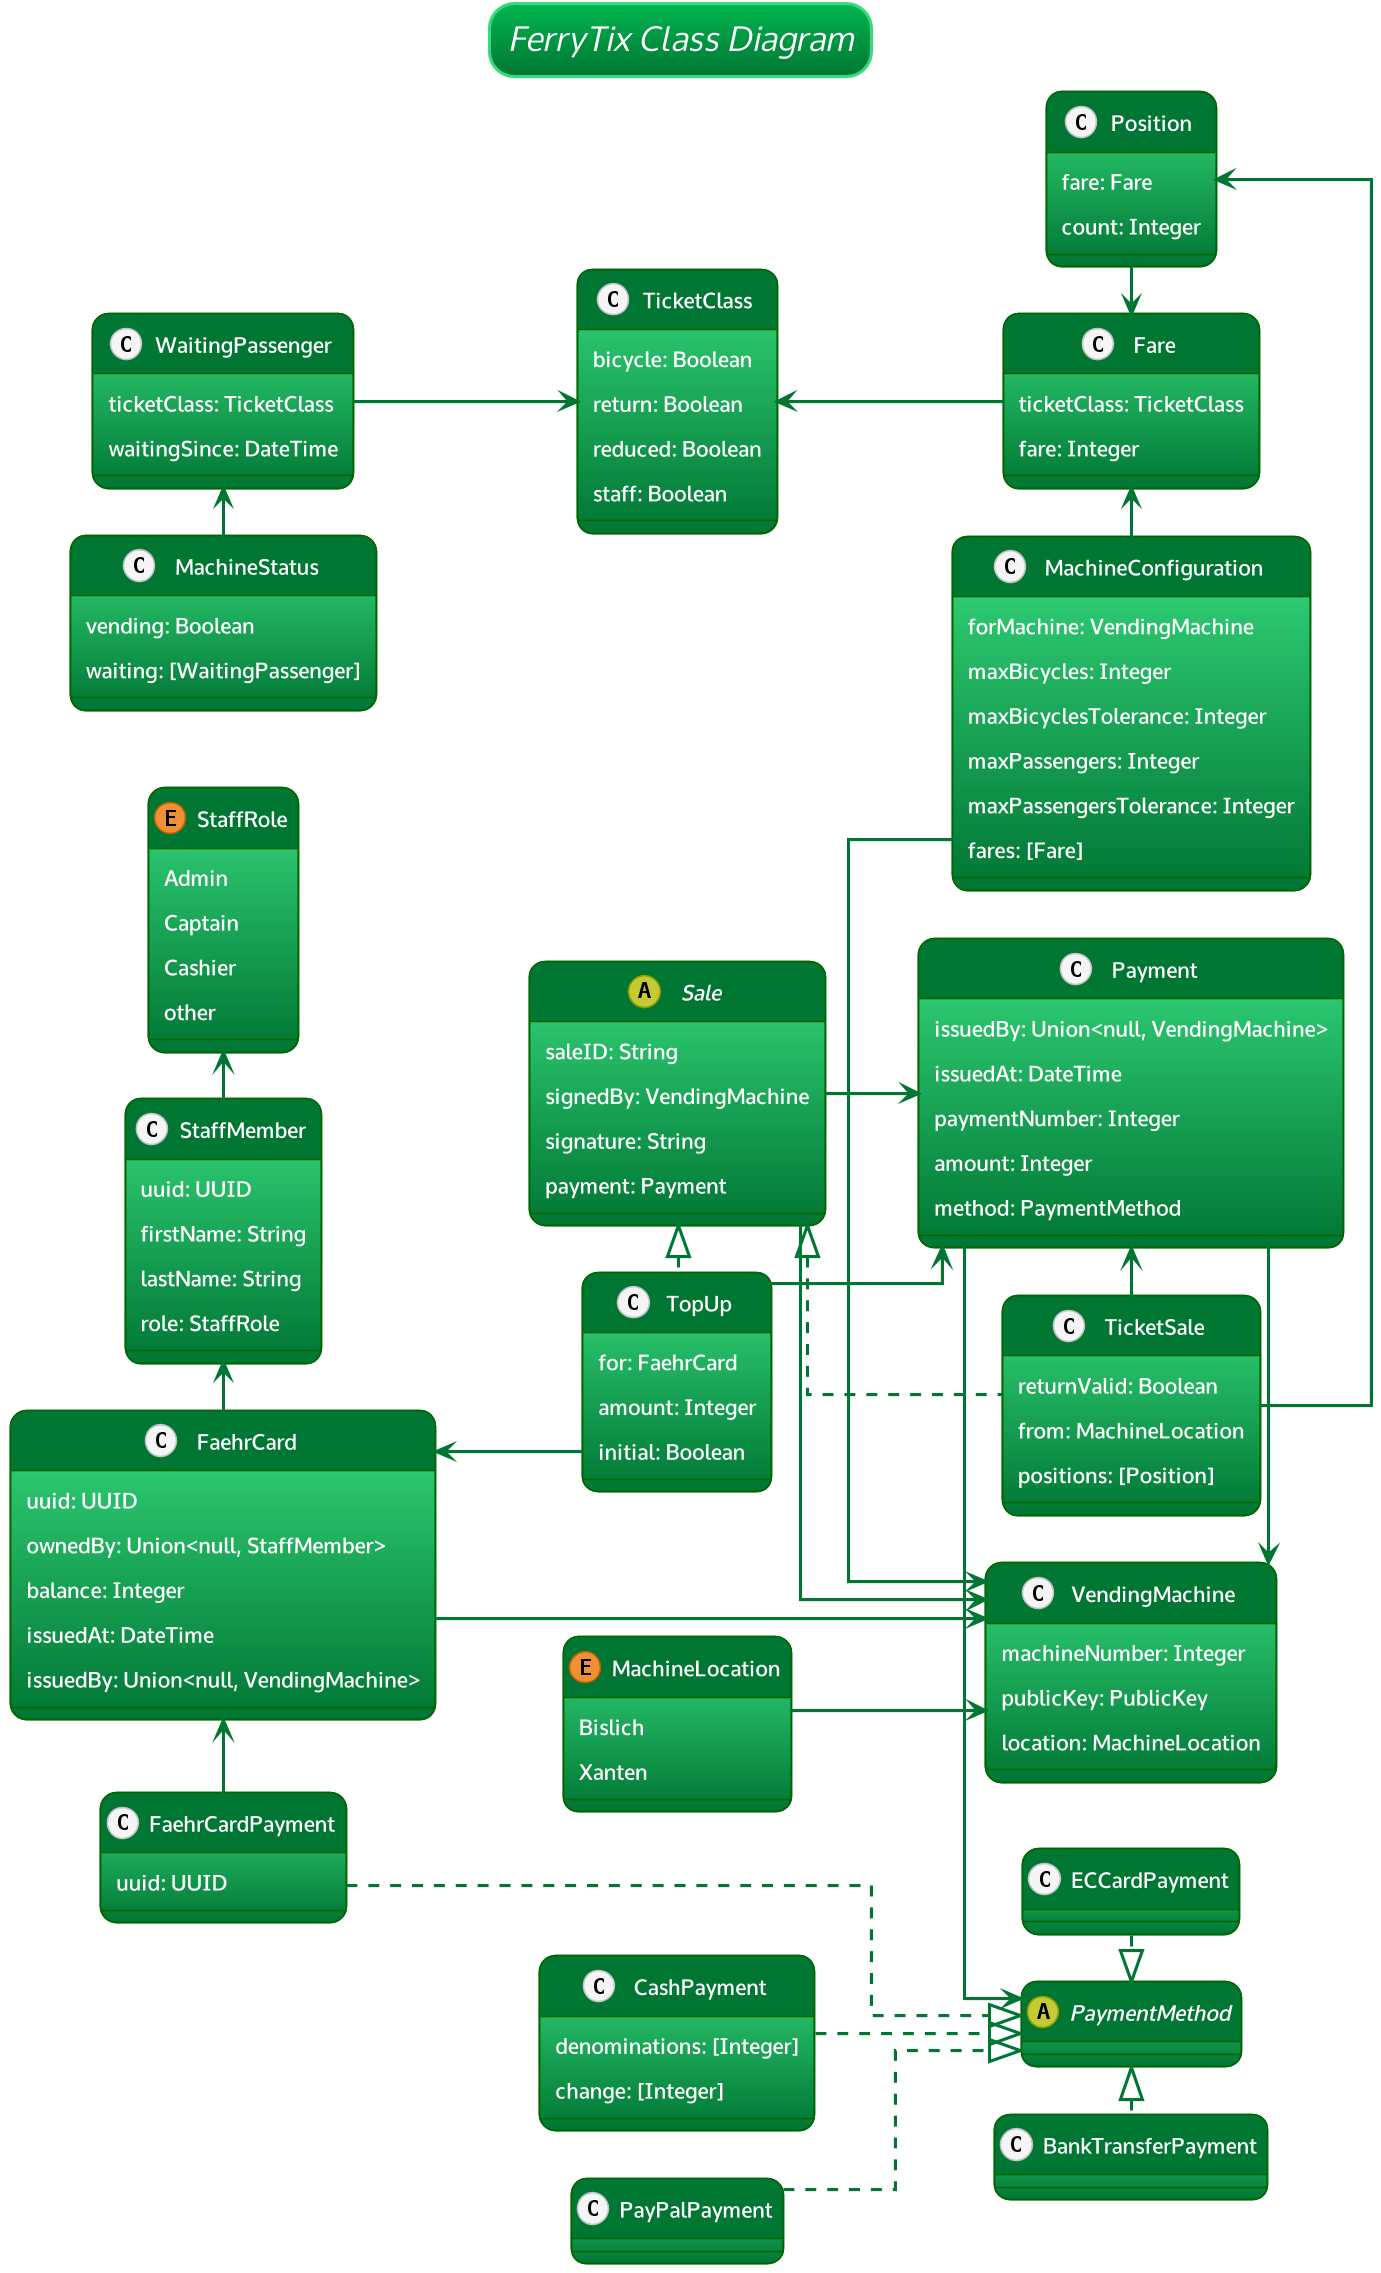

The diagram above was rendered by PlantUML. Its source (embedded in the PNG):
@startuml

!$THEME = "bluegray"

!if %not(%variable_exists("$BGCOLOR"))
!$BGCOLOR = $WHITE
!endif

skinparam backgroundColor $BGCOLOR


!$WHITE = "#fff"
!$GRAY_DARK = "#5a5a5a"
!$GRAY = "#959595"
!$PRIMARY = "#007633"
!$SECONDARY = "#00B64F"
!$SUCCESS = "#b5bd00"
!$INFO = "#0568ae"
!$WARNING = "#ea7400"
!$DANGER = "#cf2a2a"
!$LIGHT = "#d2d2d2"
!$DARK = "#5a5a5a"

!$FGCOLOR = $DARK
!$PRIMARY_DARK = "#007633"
!$PRIMARY_LIGHT = "#37DA7E"
!$PRIMARY_TEXT = $WHITE
!$SECONDARY_LIGHT = "#f5f5f5"
!$SECONDARY_DARK = "#c2c2c2"
!$SECONDARY_TEXT = $DARK
!$INFO_LIGHT = "#3786be"
!$INFO_DARK = "#04538b"
!$INFO_TEXT = $WHITE
!$SUCCESS_LIGHT = "#c4ca33"
!$SUCCESS_DARK = "#919700"
!$SUCCESS_TEXT = $WHITE
!$WARNING_LIGHT = "#ee9033"
!$WARNING_DARK = "#bb5d00"
!$WARNING_TEXT = $WHITE
!$DANGER_LIGHT = "#d95555"
!$DANGER_DARK = "#a62222"
!$DANGER_TEXT = $WHITE

!procedure $success($msg)
  <font color=$SUCCESS><b>$msg
!endprocedure

!procedure $failure($msg)
  <font color=$DANGER><b>$msg
!endprocedure

!procedure $warning($msg)
  <font color=$WARNING><b>$msg
!endprocedure

!procedure $primary_scheme()

	FontColor $PRIMARY_TEXT
	BorderColor #060
	BackgroundColor $PRIMARY_LIGHT-$PRIMARY

!endprocedure

!procedure $secondary_scheme()
	FontColor $SECONDARY_TEXT
	BorderColor $SECONDARY_DARK
	BackgroundColor $WHITE-#fefefe
!endprocedure

skinparam defaultFontName        "Oxygen-Sans"
skinparam defaultFontSize        14
skinparam dpi                    150
skinparam shadowing              false
skinparam roundcorner            20
skinparam ParticipantPadding     30
skinparam BoxPadding             20
skinparam Padding                4
skinparam ArrowColor             $PRIMARY_DARK
skinparam defaultFontStyle       bold
skinparam stereotype {
    CBackgroundColor $SECONDARY_LIGHT
    CBorderColor $SECONDARY_DARK
    ABackgroundColor $SUCCESS_LIGHT
    ABorderColor $SUCCESS_DARK
    IBackgroundColor $DANGER_LIGHT
    IBorderColor $DANGER_DARK
    EBackgroundColor $WARNING_LIGHT
    EBorderColor $WARNING_DARK
    NBackgroundColor $INFO_LIGHT
    NBorderColor $INFO_DARK
}
skinparam title {
	FontColor	                 $WHITE
	BorderColor	                 $PRIMARY_LIGHT
	FontSize	    	         22
	BorderRoundCorner            32
	FontStyle                    italic
	BorderThickness 	         2
	BackgroundColor              $SECONDARY-$PRIMARY
}


skinparam legend {
	BackgroundColor $SECONDARY
	BorderColor $SECONDARY_DARK
	FontColor $DARK
}

!startsub swimlane
skinparam swimlane {
	BorderColor $INFO
	BorderThickness 2
	TitleBackgroundColor  $SECONDARY_LIGHT-$SECONDARY
	TitleFontColor $PRIMARY
}
!endsub

!startsub activity

skinparam activity {
	FontColor $PRIMARY_TEXT
	BorderColor $PRIMARY
	BackgroundColor $PRIMARY_LIGHT-$PRIMARY
	BarColor $SUCCESS
	StartColor $INFO
	EndColor $INFO
	DiamondBackgroundColor $SECONDARY_LIGHT-$SECONDARY_DARK
  	DiamondBorderColor $SECONDARY_DARK
	DiamondFontColor $SECONDARY_TEXT
}
!endsub

!startsub participant

skinparam participant {
	$primary_scheme()
	ParticipantBorderThickness 2
}
!endsub

!startsub actor

skinparam actor {
	$primary_scheme()
	FontColor $PRIMARY
}
!endsub

!startsub arrow

skinparam arrow {
	Thickness 2
	Color $PRIMARY
	FontColor $FGCOLOR
	FontStyle italic
}
!endsub

!startsub sequence

skinparam sequence {
	BorderColor $PRIMARY
	StartColor $PRIMARY
	EndColor #000
	BoxBackgroundColor $LIGHT
	BoxBorderColor $GRAY
	BoxFontColor $DARK
	LifeLineBorderColor #111
	LifeLineBorderThickness 2
	GroupBorderColor $GRAY
	GroupFontColor $DARK
	GroupHeaderFontColor $INFO
	DividerBackgroundColor $WHITE-$LIGHT
    DividerBorderColor $GRAY
    DividerBorderThickness 2
    DividerFontColor $DARK
	ReferenceBackgroundColor $BGCOLOR
	ReferenceBorderColor $GRAY
	ReferenceFontColor $DARK
	ReferenceHeaderFontColor $INFO

}
!endsub

!startsub partition

skinparam partition {
	BorderColor $PRIMARY
	FontColor $PRIMARY
	BackgroundColor $BGCOLOR
}
!endsub

!startsub collections

skinparam collections {
	$primary_scheme()
}
!endsub

!startsub control

skinparam control {
	$primary_scheme()
	FontColor $PRIMARY
}
!endsub

!startsub entity

skinparam entity {
	$primary_scheme()
	FontColor $PRIMARY
}
!endsub

!startsub boundary

skinparam boundary {
	$primary_scheme()
	FontColor $PRIMARY
}
!endsub

!startsub agent

skinparam agent {
	BackgroundColor #orange
	BorderColor #999999
	FontColor #333333
}
!endsub

!startsub note

skinparam note {
	BorderThickness 1
	BackgroundColor $INFO_LIGHT-$INFO
	BorderColor $INFO
	FontColor $WHITE
}
!endsub

!startsub artifact

skinparam artifact {
	BackgroundColor $WHITE-$LIGHT
	BorderColor $SECONDARY_DARK
	FontColor $SECONDARY_TEXT
}
!endsub

!startsub component

skinparam component {
	$primary_scheme()
}
!endsub

!startsub interface

skinparam interface {
	BackgroundColor  $DANGER_LIGHT
	BorderColor  $DANGER
	FontColor $DARK
}
!endsub

!startsub storage

skinparam storage {
	BackgroundColor $WARNING_LIGHT-$WARNING
  	BorderColor $WARNING
	FontColor $WARNING_TEXT
}
!endsub

!startsub node

skinparam node {
	BackgroundColor $SECONDARY_LIGHT-$SECONDARY
	BorderColor $SECONDARY_DARK
	FontColor $PRIMARY
}
!endsub

!startsub cloud

skinparam cloud {
	BackgroundColor #F2FCFE-#eeeeee
	BorderColor #F2FCFE
	FontColor $PRIMARY
}
!endsub

!startsub database

skinparam database {
	$primary_scheme()
	BorderColor $PRIMARY_DARK
}
!endsub

!startsub class

skinparam class {
	$primary_scheme()
	Public #000
	HeaderBackgroundColor $PRIMARY
	StereotypeFontColor $DARK
	BorderThickness 1
	AttributeFontColor $WHITE
	AttributeFontSize 14
}
!endsub

!startsub object

skinparam object {
	$primary_scheme()
	StereotypeFontColor $DARK
	BorderThickness 1
	AttributeFontColor $LIGHT
	AttributeFontSize 11
}
!endsub

!startsub usecase

skinparam usecase {
	$primary_scheme()
	BorderThickness 2
	StereotypeFontColor $PRIMARY
}
!endsub

!startsub rectangle

skinparam rectangle {
	$secondary_scheme()
	BorderThickness 2
	StereotypeFontColor $PRIMARY
}
!endsub

!startsub package

skinparam package {
	FontColor $PRIMARY
	BorderColor $PRIMARY_LIGHT
	BackgroundColor $BGCOLOR
	BorderThickness 2
}
!endsub

!startsub folder

skinparam folder {
	BackgroundColor $WHITE-$SECONDARY_LIGHT
  	BorderColor $WARNING
	FontColor $WARNING
	BorderThickness 2
}
!endsub

!startsub frame

skinparam frame {
	BackgroundColor $WHITE-$SECONDARY_LIGHT
  	BorderColor $INFO
	FontColor $INFO
	BorderThickness 2
}
!endsub

!startsub state

skinparam state {
	$primary_scheme()
	BorderColor $PRIMARY_DARK
	StartColor $INFO
	EndColor $INFO
	AttributeFontColor $LIGHT
	AttributeFontSize 11
}
!endsub

!startsub queue

skinparam queue {
	$primary_scheme()
}
!endsub

!startsub card

skinparam card {
	BackgroundColor $INFO_LIGHT-$INFO
	BorderColor $INFO
	FontColor $INFO_TEXT
}
!endsub

!startsub file

skinparam file {
	BackgroundColor $SECONDARY_LIGHT-$SECONDARY
	BorderColor $INFO
	FontColor $SECONDARY_TEXT

}
!endsub

!startsub stack

skinparam stack {
	$primary_scheme()
}
!endsub
skinparam linetype ortho
left to right direction
skinparam nodesep 30
title: FerryTix Class Diagram

abstract class PaymentMethod

class FaehrCardPayment {
    uuid: UUID
}
FaehrCardPayment .|> PaymentMethod
FaehrCardPayment -left-> FaehrCard

class CashPayment {
    denominations: [Integer]
    change: [Integer]
}

CashPayment ..|> PaymentMethod

class ECCardPayment {

}

ECCardPayment .|> PaymentMethod

class BankTransferPayment {

}

BankTransferPayment .up|> PaymentMethod

class PayPalPayment {

}

PayPalPayment ..|> PaymentMethod

class Payment {
    issuedBy: Union<null, VendingMachine>
    issuedAt: DateTime
    paymentNumber: Integer
    amount: Integer
    method: PaymentMethod
}

Payment -> PaymentMethod
Payment -> VendingMachine

class TicketSale {
    returnValid: Boolean
    from: MachineLocation
    positions: [Position]
}

class Position {
    fare: Fare
    count: Integer
}

Position -> Fare
Position <-TicketSale

TicketSale -left-> Payment


class TicketClass {
    bicycle: Boolean
    return: Boolean
    reduced: Boolean
    staff: Boolean
}

abstract class Sale {
    saleID: String
    signedBy: VendingMachine
    signature: String
    payment: Payment

}

TicketSale .left.|> Sale
TopUp .up|> Sale
Sale -> Payment
Sale -> VendingMachine

class TopUp {
    for: FaehrCard
    amount: Integer
    initial: Boolean
}

TopUp--> Payment
FaehrCard <-- TopUp

class StaffMember {
    uuid: UUID
    firstName: String
    lastName: String
    role: StaffRole
}

StaffMember -up> StaffRole

enum StaffRole {
    Admin
    Captain
    Cashier
    other
}

class FaehrCard {
    uuid: UUID
    ownedBy: Union<null, StaffMember>
    balance: Integer
    issuedAt: DateTime
    issuedBy: Union<null, VendingMachine>
}

FaehrCard -up> StaffMember
FaehrCard--> VendingMachine

class MachineConfiguration {
    forMachine: VendingMachine
    maxBicycles: Integer
    maxBicyclesTolerance: Integer
    maxPassengers: Integer
    maxPassengersTolerance: Integer
    fares: [Fare]
}

MachineConfiguration -> VendingMachine
MachineConfiguration -up> Fare

class Fare {
    ticketClass: TicketClass
    fare: Integer
}

TicketClass <-- Fare

' enum MachineCommand {
'     setSignalRed
'     setSignalGreen
'     stopVending
'     startVending
' }

enum MachineLocation {
    Bislich
    Xanten
}

class VendingMachine {
    machineNumber: Integer
    publicKey: PublicKey
    location: MachineLocation
}

MachineLocation --> VendingMachine

class MachineStatus {
    vending: Boolean
    waiting: [WaitingPassenger]
}

WaitingPassenger <- MachineStatus

class WaitingPassenger {
    ticketClass: TicketClass
    waitingSince: DateTime
}

WaitingPassenger --> TicketClass

@enduml